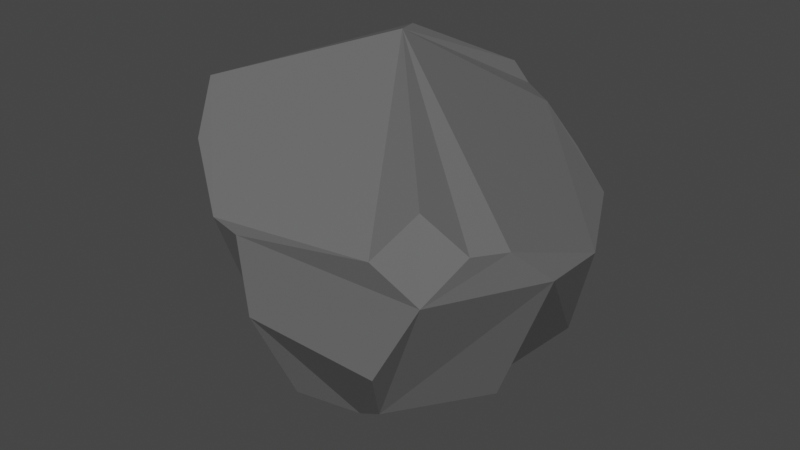 # Source: rock1.blend  (saved by Blender 2.80.75; exported with 4.5.12 LTS)
import bpy
from mathutils import Matrix  # noqa: F401  (used for matrix-valued properties, if any)

bpy.ops.wm.read_factory_settings(use_empty=True)
scene = bpy.context.scene
scene.name = 'Scene'

# ---- collections
col_collection = bpy.data.collections.new('Collection'); scene.collection.children.link(col_collection)

# ---- materials (node trees are filled in below, after node groups)
mat_material = bpy.data.materials.new('Material')
mat_material.alpha_threshold = 0.0
mat_material.use_transparent_shadow = False
mat_material.line_color = (0.0, 0.0, 0.0, 1.0)

# ---- material node trees
mat_material.use_nodes = True; mat_material.node_tree.nodes.clear()
_N = mat_material.node_tree.nodes; _L = mat_material.node_tree.links
n0 = _N.new('ShaderNodeOutputMaterial'); n0.name = 'Material Output'; n0.location = (300, 300)
n1 = _N.new('ShaderNodeBsdfPrincipled'); n1.name = 'Principled BSDF'; n1.location = (10, 300)
n1.distribution = 'GGX'
n1.subsurface_method = 'BURLEY'
n1.inputs[0].default_value = (0.1334, 0.1334, 0.1334, 1.0)
n1.inputs[2].default_value = 0.4
n1.inputs[3].default_value = 1.45
n1.inputs[27].default_value = (0.0, 0.0, 0.0, 1.0)
n1.inputs[28].default_value = 1.0
_L.new(n1.outputs[0], n0.inputs[0])
n0.is_active_output = True

# ---- world
world_world = bpy.data.worlds.new('World'); scene.world = world_world
world_world.use_nodes = True; world_world.node_tree.nodes.clear()
_N = world_world.node_tree.nodes; _L = world_world.node_tree.links
n0 = _N.new('ShaderNodeOutputWorld'); n0.name = 'World Output'; n0.location = (300, 300)
n1 = _N.new('ShaderNodeBackground'); n1.name = 'Background'; n1.location = (10, 300)
n1.inputs[0].default_value = (0.05088, 0.05088, 0.05088, 1.0)
_L.new(n1.outputs[0], n0.inputs[0])
n0.is_active_output = True
world_world.color = (0.05088, 0.05088, 0.05088)
world_world.use_sun_shadow = False
world_world.sun_shadow_jitter_overblur = 0.0

# ---- meshes
me_cube = bpy.data.meshes.new('Cube')
me_cube.from_pydata([(0.003891, 0.8258, 0.3677), (-0.04135, 0.1615, 0.7745), (0.1648, 0.8017, 0.3687), (0.1066, 0.7573, 0.4796), (0.2907, 0.7775, 0.3107), (0.4966, 0.7451, 0.1403), (0.6956, 0.6748, -0.01264), (0.6529, 0.6441, -0.3827), (0.7682, 0.3182, -0.5556), (0.5133, 0.2126, -0.8315), (0.9456, 0.1815, -0.04201), (0.9808, -0.1951, 7.55e-08), (0.6935, -0.138, -0.7071), (0.8915, -0.3809, 0.1771), (0.8155, -0.5449, 0.1951), (0.6519, -0.6455, 0.3688), (0.7071, -0.7071, 7.55e-08), (0.5449, -0.8155, 0.1951), (0.5133, -0.7682, -0.3827), (0.3928, -0.5879, -0.7071), (0.2126, -0.5133, -0.8315), (-8.544e-08, -0.9808, 0.1951), (0.01995, -0.9592, -0.1862), (0.006813, -0.6997, -0.704), (-0.1735, -0.9426, 0.2031), (-0.481, -0.7345, 0.3963), (-0.003255, 0.04252, 0.7856), (-0.3257, -0.3488, -0.8024), (-0.6913, -0.4619, 0.5556), (-0.8302, -0.3553, 0.3927), (-0.7482, -0.3348, 0.5172), (-0.1734, -0.07657, -0.9779), (-0.7516, -0.06328, 0.4129), (-0.6549, 0.2268, 0.3457), (-0.5925, 0.4218, 0.2668), (-0.5361, 0.5766, 0.2428), (-0.4528, 0.764, 0.1765), (-0.1027, 0.1606, -0.9784), (-0.3616, 0.8374, 0.1744), (-0.3437, 0.8459, 0.01765), (-0.24, 0.8034, -0.3344), (-0.1124, 0.6808, -0.6961), (-0.09161, 0.5402, -0.8243), (-0.06905, 0.3738, -0.9215)], [], [(0, 3, 2), (18, 16, 17, 21, 22), (43, 42, 41, 7, 8, 9), (27, 31, 20, 23), (14, 16, 18, 19, 12, 11, 13), (8, 7, 6, 10), (25, 28, 30, 29), (12, 19, 20, 31, 37, 43, 9), (10, 11, 12, 9, 8), (1, 3, 0, 38, 36, 35, 34, 33, 32, 30, 28, 26), (27, 23, 22, 21, 24, 25, 29), (1, 26, 15, 14, 13, 11, 10, 6, 5, 4, 2, 3), (41, 40, 39, 38, 0, 2, 4, 5, 6, 7), (15, 17, 16, 14), (35, 36, 39, 40, 41, 42, 37, 31, 27, 29, 32, 33, 34), (36, 38, 39), (30, 32, 29), (23, 20, 19, 18, 22), (43, 37, 42), (25, 24, 21, 17, 15, 26, 28)])
_uv = me_cube.uv_layers.new(name='UVMap')
_uv.uv.foreach_set('vector', [0.75, 0.625, 0.7188, 0.6875, 0.7188, 0.625, 0.3437, 0.375, 0.375, 0.5, 0.3437, 0.5625, 0.25, 0.5625, 0.25, 0.4375, 0.7812, 0.125, 0.7812, 0.1875, 0.7812, 0.25, 0.625, 0.375, 0.5625, 0.3125, 0.5625, 0.1875, 0.125, 0.1875, 0.0625, 0.0625, 0.3125, 0.1875, 0.25, 0.25, 0.4062, 0.5625, 0.375, 0.5, 0.3437, 0.375, 0.3437, 0.25, 0.4687, 0.25, 0.4687, 0.5, 0.4375, 0.5625, 0.5625, 0.3125, 0.625, 0.375, 0.625, 0.5, 0.5312, 0.5, 0.1563, 0.625, 0.09375, 0.6875, 0.0625, 0.6875, 0.0625, 0.625, 0.4687, 0.25, 0.3437, 0.25, 0.3125, 0.1875, 0.0625, 0.0625, 0.8438, 0.0625, 0.7812, 0.125, 0.5625, 0.1875, 0.5312, 0.5, 0.4687, 0.5, 0.4687, 0.25, 0.5625, 0.1875, 0.5625, 0.3125, 0.75, 0.9375, 0.7188, 0.6875, 0.75, 0.625, 0.8125, 0.5625, 0.8438, 0.5625, 0.875, 0.625, 0.9062, 0.625, 0.9375, 0.6875, 0.0, 0.6875, 0.0625, 0.6875, 0.09375, 0.6875, 0.8594, 1.0, 0.125, 0.1875, 0.25, 0.25, 0.25, 0.4375, 0.25, 0.5625, 0.2187, 0.5625, 0.1563, 0.625, 0.0625, 0.625, 0.75, 0.9375, 0.3594, 1.0, 0.375, 0.625, 0.4062, 0.5625, 0.4375, 0.5625, 0.4687, 0.5, 0.5312, 0.5, 0.625, 0.5, 0.6562, 0.5625, 0.6875, 0.625, 0.7188, 0.625, 0.7188, 0.6875, 0.7812, 0.25, 0.8125, 0.375, 0.8125, 0.5, 0.8125, 0.5625, 0.75, 0.625, 0.7188, 0.625, 0.6875, 0.625, 0.6562, 0.5625, 0.625, 0.5, 0.625, 0.375, 0.375, 0.625, 0.3437, 0.5625, 0.375, 0.5, 0.4062, 0.5625, 0.875, 0.625, 0.8438, 0.5625, 0.8125, 0.5, 0.8125, 0.375, 0.7812, 0.25, 0.7812, 0.1875, 0.8438, 0.0625, 0.0625, 0.0625, 0.125, 0.1875, 0.0625, 0.625, 1.0, 0.6875, 0.9375, 0.6875, 0.9062, 0.625, 0.8438, 0.5625, 0.8125, 0.5625, 0.8125, 0.5, 0.0625, 0.6875, 0.0, 0.6875, 0.0625, 0.625, 0.25, 0.25, 0.3125, 0.1875, 0.3437, 0.25, 0.3437, 0.375, 0.25, 0.4375, 0.7812, 0.125, 0.8438, 0.0625, 0.7812, 0.1875, 0.1563, 0.625, 0.2187, 0.5625, 0.25, 0.5625, 0.3437, 0.5625, 0.375, 0.625, 0.07813, 1.0, 0.09375, 0.6875])
me_cube.materials.append(mat_material)
me_cube.use_remesh_preserve_volume = False
me_cube.use_remesh_preserve_attributes = False
me_cube.use_mirror_vertex_groups = False
me_cube.update()

# ---- objects
ob_cube = bpy.data.objects.new('Cube', me_cube)

# ---- transforms, parenting, visibility, modifiers, constraints
ob_cube.location = (0.0, 0.0, 0.0)
ob_cube.lock_rotations_4d = False
ob_cube.empty_display_type = 'ARROWS'
ob_cube.lineart.crease_threshold = 0.0

# ---- collection membership
col_collection.objects.link(ob_cube)

# ---- scene / render settings (as saved in the file)
scene.frame_start = 1; scene.frame_end = 250; scene.frame_set(1)
scene.render.engine = 'BLENDER_EEVEE_NEXT'
scene.cycles.use_denoising = False
scene.cycles.samples = 128
scene.cycles.sampling_pattern = 'TABULATED_SOBOL'
scene.cycles.use_adaptive_sampling = False
scene.cycles.use_light_tree = False
scene.view_settings.view_transform = 'Filmic'
bpy.context.view_layer.update()

# ---- added for rendering (the .blend has no active camera and no usable light): camera, sun
cam_auto = bpy.data.cameras.new('AutoCamera')
cam_auto.lens = 50.0
cam_auto.sensor_width = 36.0
cam_auto.clip_end = 1000.0
ob_auto_camera = bpy.data.objects.new('AutoCamera', cam_auto)
scene.collection.objects.link(ob_auto_camera)
ob_auto_camera.location = (2.96104, -3.53034, 2.21223)
ob_auto_camera.rotation_euler = (1.09748, -7.21219e-08, 0.694738)
scene.camera = ob_auto_camera
light_auto_sun = bpy.data.lights.new('AutoSun', 'SUN')
light_auto_sun.energy = 3.0
light_auto_sun.angle = 0.0523599
ob_auto_sun = bpy.data.objects.new('AutoSun', light_auto_sun)
scene.collection.objects.link(ob_auto_sun)
ob_auto_sun.rotation_euler = (0.872665, 0.174533, 0.523599)
bpy.context.view_layer.update()
